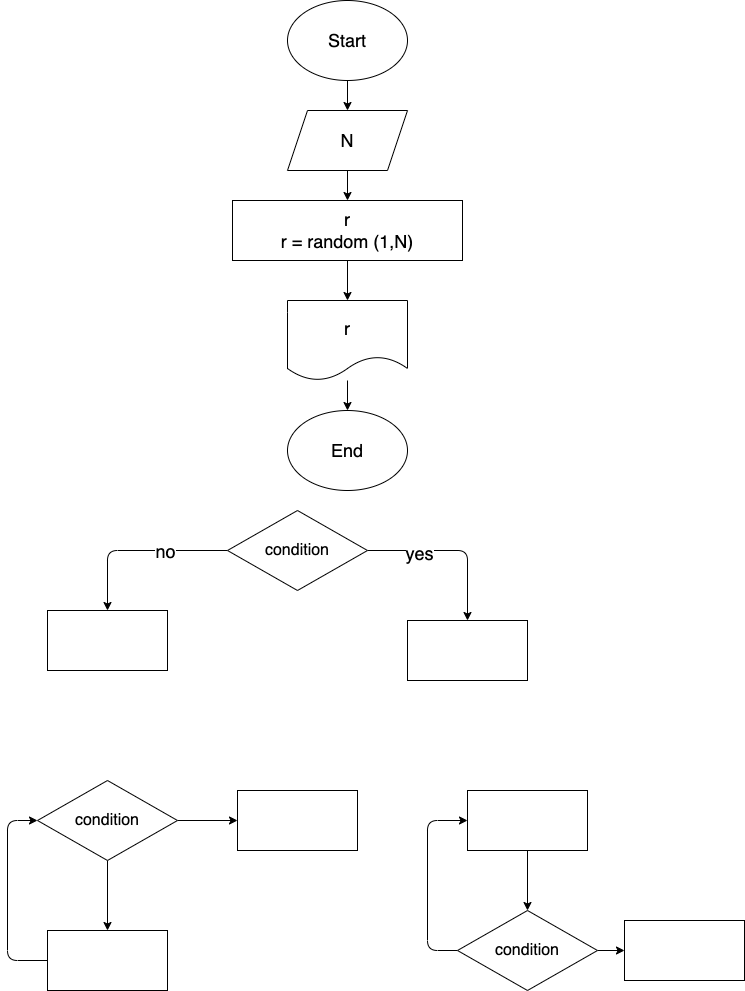

The diagram above was exported from draw.io. Its source (the exported page's mxGraphModel, read from the mxfile embedded in the PNG):
<mxGraphModel dx="783" dy="1636" grid="1" gridSize="10" guides="1" tooltips="1" connect="1" arrows="1" fold="1" page="1" pageScale="1" pageWidth="827" pageHeight="1169" math="0" shadow="0">
  <root>
    <mxCell id="0" />
    <mxCell id="1" parent="0" />
    <mxCell id="5" style="edgeStyle=none;html=1;entryX=0.5;entryY=0;entryDx=0;entryDy=0;fontSize=18;" edge="1" parent="1" source="2" target="3">
      <mxGeometry relative="1" as="geometry">
        <Array as="points">
          <mxPoint x="550" y="70" />
        </Array>
      </mxGeometry>
    </mxCell>
    <mxCell id="10" value="yes" style="edgeLabel;html=1;align=center;verticalAlign=middle;resizable=0;points=[];fontSize=18;" vertex="1" connectable="0" parent="5">
      <mxGeometry x="-0.4018" y="-2" relative="1" as="geometry">
        <mxPoint as="offset" />
      </mxGeometry>
    </mxCell>
    <mxCell id="7" style="edgeStyle=none;html=1;exitX=0;exitY=0.5;exitDx=0;exitDy=0;entryX=0.5;entryY=0;entryDx=0;entryDy=0;fontSize=18;" edge="1" parent="1" source="2" target="4">
      <mxGeometry relative="1" as="geometry">
        <Array as="points">
          <mxPoint x="190" y="70" />
        </Array>
      </mxGeometry>
    </mxCell>
    <mxCell id="11" value="no" style="edgeLabel;html=1;align=center;verticalAlign=middle;resizable=0;points=[];fontSize=18;" vertex="1" connectable="0" parent="7">
      <mxGeometry x="-0.2983" relative="1" as="geometry">
        <mxPoint as="offset" />
      </mxGeometry>
    </mxCell>
    <mxCell id="2" value="&lt;font size=&quot;3&quot;&gt;condition&lt;br&gt;&lt;/font&gt;" style="rhombus;whiteSpace=wrap;html=1;" vertex="1" parent="1">
      <mxGeometry x="310" y="30" width="140" height="80" as="geometry" />
    </mxCell>
    <mxCell id="3" value="" style="rounded=0;whiteSpace=wrap;html=1;fontSize=18;" vertex="1" parent="1">
      <mxGeometry x="490" y="140" width="120" height="60" as="geometry" />
    </mxCell>
    <mxCell id="4" value="" style="rounded=0;whiteSpace=wrap;html=1;fontSize=18;" vertex="1" parent="1">
      <mxGeometry x="130" y="130" width="120" height="60" as="geometry" />
    </mxCell>
    <mxCell id="15" style="edgeStyle=none;html=1;entryX=0.5;entryY=0;entryDx=0;entryDy=0;fontSize=18;" edge="1" parent="1" source="12" target="14">
      <mxGeometry relative="1" as="geometry" />
    </mxCell>
    <mxCell id="17" value="" style="edgeStyle=none;html=1;fontSize=18;" edge="1" parent="1" source="12" target="13">
      <mxGeometry relative="1" as="geometry" />
    </mxCell>
    <mxCell id="12" value="&lt;font size=&quot;3&quot;&gt;condition&lt;br&gt;&lt;/font&gt;" style="rhombus;whiteSpace=wrap;html=1;" vertex="1" parent="1">
      <mxGeometry x="120" y="300" width="140" height="80" as="geometry" />
    </mxCell>
    <mxCell id="13" value="" style="rounded=0;whiteSpace=wrap;html=1;fontSize=18;" vertex="1" parent="1">
      <mxGeometry x="320" y="310" width="120" height="60" as="geometry" />
    </mxCell>
    <mxCell id="16" style="edgeStyle=none;html=1;entryX=0;entryY=0.5;entryDx=0;entryDy=0;fontSize=18;" edge="1" parent="1" source="14" target="12">
      <mxGeometry relative="1" as="geometry">
        <Array as="points">
          <mxPoint x="90" y="480" />
          <mxPoint x="90" y="340" />
        </Array>
      </mxGeometry>
    </mxCell>
    <mxCell id="14" value="" style="rounded=0;whiteSpace=wrap;html=1;fontSize=18;" vertex="1" parent="1">
      <mxGeometry x="130" y="450" width="120" height="60" as="geometry" />
    </mxCell>
    <mxCell id="21" style="edgeStyle=none;html=1;entryX=0;entryY=0.5;entryDx=0;entryDy=0;fontSize=18;" edge="1" parent="1" source="18" target="19">
      <mxGeometry relative="1" as="geometry">
        <Array as="points">
          <mxPoint x="510" y="470" />
          <mxPoint x="510" y="340" />
        </Array>
      </mxGeometry>
    </mxCell>
    <mxCell id="25" value="" style="edgeStyle=none;html=1;fontSize=18;" edge="1" parent="1" source="18" target="22">
      <mxGeometry relative="1" as="geometry" />
    </mxCell>
    <mxCell id="18" value="&lt;font size=&quot;3&quot;&gt;condition&lt;br&gt;&lt;/font&gt;" style="rhombus;whiteSpace=wrap;html=1;" vertex="1" parent="1">
      <mxGeometry x="540" y="430" width="140" height="80" as="geometry" />
    </mxCell>
    <mxCell id="20" style="edgeStyle=none;html=1;entryX=0.5;entryY=0;entryDx=0;entryDy=0;fontSize=18;" edge="1" parent="1" source="19" target="18">
      <mxGeometry relative="1" as="geometry" />
    </mxCell>
    <mxCell id="19" value="" style="rounded=0;whiteSpace=wrap;html=1;fontSize=18;" vertex="1" parent="1">
      <mxGeometry x="550" y="310" width="120" height="60" as="geometry" />
    </mxCell>
    <mxCell id="22" value="" style="rounded=0;whiteSpace=wrap;html=1;fontSize=18;" vertex="1" parent="1">
      <mxGeometry x="707" y="440" width="120" height="60" as="geometry" />
    </mxCell>
    <mxCell id="30" value="" style="edgeStyle=none;html=1;fontSize=18;" edge="1" parent="1" source="26" target="29">
      <mxGeometry relative="1" as="geometry" />
    </mxCell>
    <mxCell id="26" value="Start" style="ellipse;whiteSpace=wrap;html=1;fontSize=18;" vertex="1" parent="1">
      <mxGeometry x="370" y="-480" width="120" height="80" as="geometry" />
    </mxCell>
    <mxCell id="33" value="" style="edgeStyle=none;html=1;fontSize=18;" edge="1" parent="1" source="27" target="32">
      <mxGeometry relative="1" as="geometry" />
    </mxCell>
    <mxCell id="27" value="r&lt;br&gt;r = random (1,N)" style="rounded=0;whiteSpace=wrap;html=1;fontSize=18;" vertex="1" parent="1">
      <mxGeometry x="315" y="-280" width="230" height="60" as="geometry" />
    </mxCell>
    <mxCell id="31" value="" style="edgeStyle=none;html=1;fontSize=18;" edge="1" parent="1" source="29" target="27">
      <mxGeometry relative="1" as="geometry" />
    </mxCell>
    <mxCell id="29" value="N" style="shape=parallelogram;perimeter=parallelogramPerimeter;whiteSpace=wrap;html=1;fixedSize=1;fontSize=18;" vertex="1" parent="1">
      <mxGeometry x="370" y="-370" width="120" height="60" as="geometry" />
    </mxCell>
    <mxCell id="35" value="" style="edgeStyle=none;html=1;fontSize=18;" edge="1" parent="1" source="32" target="34">
      <mxGeometry relative="1" as="geometry" />
    </mxCell>
    <mxCell id="32" value="r" style="shape=document;whiteSpace=wrap;html=1;boundedLbl=1;fontSize=18;" vertex="1" parent="1">
      <mxGeometry x="370" y="-180" width="120" height="80" as="geometry" />
    </mxCell>
    <mxCell id="34" value="End" style="ellipse;whiteSpace=wrap;html=1;fontSize=18;" vertex="1" parent="1">
      <mxGeometry x="370" y="-70" width="120" height="80" as="geometry" />
    </mxCell>
  </root>
</mxGraphModel>